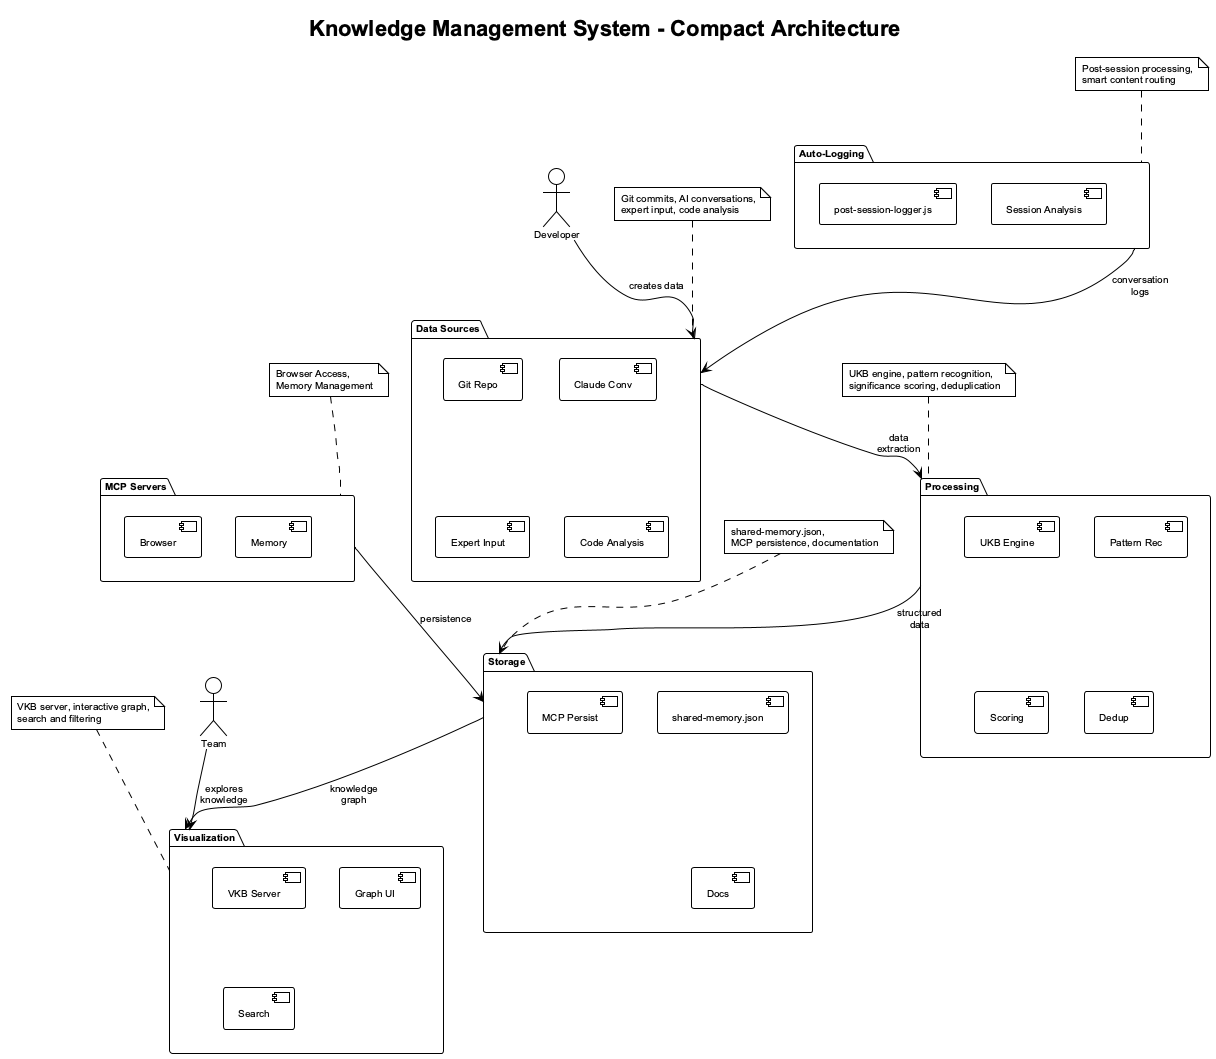

The diagram above was rendered by PlantUML. Its source (embedded in the PNG):
@startuml knowledge-management-system-architecture
!theme plain
skinparam backgroundColor white
skinparam defaultFontName Arial
skinparam defaultFontSize 10
skinparam maxMessageSize 60

title Knowledge Management System - Compact Architecture

' Vertical layout for narrower diagram
top to bottom direction

package "Data Sources" as DataSources {
    [Git Repo] as GitRepo
    [Claude Conv] as ClaudeConv  
    [Expert Input] as ExpertInput
    [Code Analysis] as CodeAnalysis
}

package "Processing" as Processing {
    [UKB Engine] as UKB
    [Pattern Rec] as PatternRec
    [Scoring] as SigScore
    [Dedup] as Dedup
}

package "Storage" as Storage {
    [shared-memory.json] as SharedMemory
    [MCP Persist] as MCP
    [Docs] as Docs
}

package "Visualization" as Visualization {
    [VKB Server] as VKB
    [Graph UI] as Graph
    [Search] as Search
}

package "MCP Servers" as MCPServers {
    [Browser] as BrowserMCP
    [Memory] as MemoryMCP
}

package "Auto-Logging" as AutoLogging {
    [post-session-logger.js] as AutoLogger
    [Session Analysis] as SessionAnalysis
}

' Simplified flow connections
DataSources --> Processing : data extraction
Processing --> Storage : structured data
Storage --> Visualization : knowledge graph
MCPServers --> Storage : persistence
AutoLogging --> DataSources : conversation logs

' Key user flows
actor Developer as Dev
actor Team as Team

Dev --> DataSources : creates data
Team --> Visualization : explores knowledge

note top of DataSources : Git commits, AI conversations,\nexpert input, code analysis
note top of Processing : UKB engine, pattern recognition,\nsignificance scoring, deduplication
note top of Storage : shared-memory.json,\nMCP persistence, documentation
note top of Visualization : VKB server, interactive graph,\nsearch and filtering
note top of MCPServers : Browser Access,\nMemory Management
note top of AutoLogging : Post-session processing,\nsmart content routing

@enduml